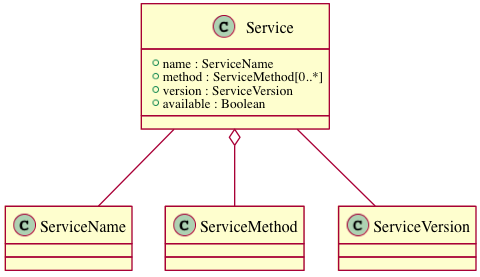

The diagram above was rendered by PlantUML. Its source (embedded in the PNG):
@startuml images/class_service.png
class Service {
  + name : ServiceName
  + method : ServiceMethod[0..*]
  + version : ServiceVersion
  + available : Boolean
}
Service -- ServiceName
Service o-- ServiceMethod
Service -- ServiceVersion
@enduml